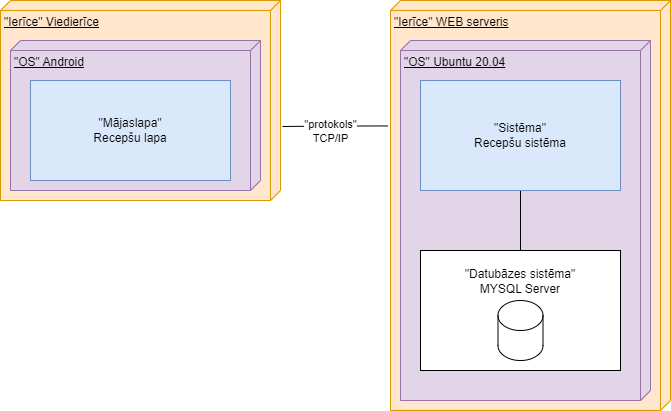

The diagram above was exported from draw.io. Its source (the exported page's mxGraphModel, read from the mxfile embedded in the PNG):
<mxGraphModel dx="1232" dy="1139" grid="1" gridSize="10" guides="1" tooltips="1" connect="1" arrows="1" fold="1" page="1" pageScale="1" pageWidth="827" pageHeight="1169" math="0" shadow="0">
  <root>
    <mxCell id="0" />
    <mxCell id="1" parent="0" />
    <mxCell id="FFfcUuhyxo7ZhbMk4oxx-2" value="&quot;Ierīce&quot; Viedierīce" style="verticalAlign=top;align=left;spacingTop=8;spacingLeft=2;spacingRight=12;shape=cube;size=10;direction=south;fontStyle=4;html=1;whiteSpace=wrap;fillColor=#ffe6cc;strokeColor=#d79b00;" parent="1" vertex="1">
      <mxGeometry x="70" y="350" width="280" height="200" as="geometry" />
    </mxCell>
    <mxCell id="FFfcUuhyxo7ZhbMk4oxx-3" value="&quot;OS&quot; Android" style="verticalAlign=top;align=left;spacingTop=8;spacingLeft=2;spacingRight=12;shape=cube;size=10;direction=south;fontStyle=4;html=1;whiteSpace=wrap;fillColor=#e1d5e7;strokeColor=#9673a6;" parent="1" vertex="1">
      <mxGeometry x="80" y="390" width="250" height="150" as="geometry" />
    </mxCell>
    <mxCell id="FFfcUuhyxo7ZhbMk4oxx-4" value="&quot;Mājaslapa&quot;&lt;br&gt;Recepšu lapa" style="html=1;whiteSpace=wrap;fillColor=#dae8fc;strokeColor=#6c8ebf;" parent="1" vertex="1">
      <mxGeometry x="100" y="430" width="200" height="100" as="geometry" />
    </mxCell>
    <mxCell id="FFfcUuhyxo7ZhbMk4oxx-5" value="&quot;Ierīce&quot; WEB serveris" style="verticalAlign=top;align=left;spacingTop=8;spacingLeft=2;spacingRight=12;shape=cube;size=10;direction=south;fontStyle=4;html=1;whiteSpace=wrap;fillColor=#ffe6cc;strokeColor=#d79b00;" parent="1" vertex="1">
      <mxGeometry x="460" y="350" width="280" height="410" as="geometry" />
    </mxCell>
    <mxCell id="FFfcUuhyxo7ZhbMk4oxx-6" value="&quot;OS&quot; Ubuntu 20.04" style="verticalAlign=top;align=left;spacingTop=8;spacingLeft=2;spacingRight=12;shape=cube;size=10;direction=south;fontStyle=4;html=1;whiteSpace=wrap;fillColor=#e1d5e7;strokeColor=#9673a6;" parent="1" vertex="1">
      <mxGeometry x="470" y="390" width="250" height="360" as="geometry" />
    </mxCell>
    <mxCell id="FFfcUuhyxo7ZhbMk4oxx-11" style="edgeStyle=orthogonalEdgeStyle;rounded=0;orthogonalLoop=1;jettySize=auto;html=1;exitX=0.5;exitY=1;exitDx=0;exitDy=0;entryX=0.5;entryY=0;entryDx=0;entryDy=0;endArrow=none;endFill=0;" parent="1" source="FFfcUuhyxo7ZhbMk4oxx-7" target="FFfcUuhyxo7ZhbMk4oxx-9" edge="1">
      <mxGeometry relative="1" as="geometry" />
    </mxCell>
    <mxCell id="FFfcUuhyxo7ZhbMk4oxx-7" value="&quot;Sistēma&quot;&lt;br&gt;Recepšu sistēma" style="html=1;whiteSpace=wrap;fillColor=#dae8fc;strokeColor=#6c8ebf;" parent="1" vertex="1">
      <mxGeometry x="490" y="430" width="200" height="110" as="geometry" />
    </mxCell>
    <mxCell id="FFfcUuhyxo7ZhbMk4oxx-9" value="&quot;Datubāzes sistēma&quot;&lt;br&gt;MYSQL Server&lt;br&gt;&lt;br&gt;&lt;br&gt;&lt;br&gt;&lt;br&gt;" style="html=1;whiteSpace=wrap;" parent="1" vertex="1">
      <mxGeometry x="490" y="600" width="200" height="120" as="geometry" />
    </mxCell>
    <mxCell id="FFfcUuhyxo7ZhbMk4oxx-10" value="" style="shape=cylinder3;whiteSpace=wrap;html=1;boundedLbl=1;backgroundOutline=1;size=15;" parent="1" vertex="1">
      <mxGeometry x="567.5" y="650" width="45" height="60" as="geometry" />
    </mxCell>
    <mxCell id="FFfcUuhyxo7ZhbMk4oxx-13" style="edgeStyle=orthogonalEdgeStyle;rounded=0;orthogonalLoop=1;jettySize=auto;html=1;exitX=0.306;exitY=1.009;exitDx=0;exitDy=0;entryX=0.63;entryY=-0.007;entryDx=0;entryDy=0;endArrow=none;endFill=0;exitPerimeter=0;entryPerimeter=0;" parent="1" source="FFfcUuhyxo7ZhbMk4oxx-5" target="FFfcUuhyxo7ZhbMk4oxx-2" edge="1">
      <mxGeometry relative="1" as="geometry">
        <mxPoint x="390" y="460" as="sourcePoint" />
        <mxPoint x="390" y="520" as="targetPoint" />
      </mxGeometry>
    </mxCell>
    <mxCell id="FFfcUuhyxo7ZhbMk4oxx-14" value="&quot;protokols&quot;&lt;br&gt;TCP/IP" style="edgeLabel;html=1;align=center;verticalAlign=middle;resizable=0;points=[];" parent="FFfcUuhyxo7ZhbMk4oxx-13" vertex="1" connectable="0">
      <mxGeometry x="-0.4414" y="-1" relative="1" as="geometry">
        <mxPoint x="-28" y="6" as="offset" />
      </mxGeometry>
    </mxCell>
  </root>
</mxGraphModel>